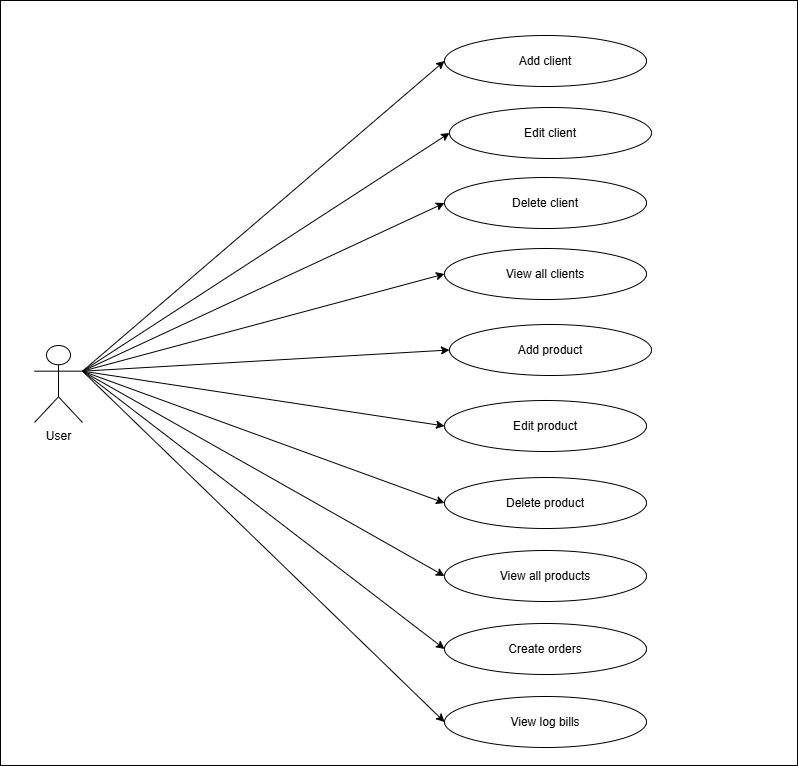

The diagram above was exported from draw.io. Its source (the exported page's mxGraphModel, read from the mxfile embedded in the PNG):
<mxGraphModel dx="1022" dy="564" grid="0" gridSize="10" guides="1" tooltips="1" connect="1" arrows="1" fold="1" page="1" pageScale="1" pageWidth="1100" pageHeight="850" math="0" shadow="0">
  <root>
    <mxCell id="0" />
    <mxCell id="1" parent="0" />
    <mxCell id="2MX51feMGLkDIpviC3lL-1" parent="1" style="shape=umlActor;verticalLabelPosition=bottom;verticalAlign=top;html=1;outlineConnect=0;" value="User" vertex="1">
      <mxGeometry height="77" width="48" x="135" y="375" as="geometry" />
    </mxCell>
    <mxCell id="2MX51feMGLkDIpviC3lL-2" parent="1" style="ellipse;whiteSpace=wrap;html=1;" value="Add client" vertex="1">
      <mxGeometry height="51" width="202" x="545" y="65" as="geometry" />
    </mxCell>
    <mxCell id="2MX51feMGLkDIpviC3lL-3" parent="1" style="ellipse;whiteSpace=wrap;html=1;" value="Edit client" vertex="1">
      <mxGeometry height="51" width="202" x="550" y="137" as="geometry" />
    </mxCell>
    <mxCell id="2MX51feMGLkDIpviC3lL-4" parent="1" style="ellipse;whiteSpace=wrap;html=1;" value="Delete client" vertex="1">
      <mxGeometry height="51" width="202" x="545" y="207" as="geometry" />
    </mxCell>
    <mxCell id="2MX51feMGLkDIpviC3lL-5" parent="1" style="ellipse;whiteSpace=wrap;html=1;" value="View all clients" vertex="1">
      <mxGeometry height="51" width="202" x="545" y="278" as="geometry" />
    </mxCell>
    <mxCell id="2MX51feMGLkDIpviC3lL-6" parent="1" style="ellipse;whiteSpace=wrap;html=1;" value="Add product" vertex="1">
      <mxGeometry height="51" width="202" x="550" y="354" as="geometry" />
    </mxCell>
    <mxCell id="2MX51feMGLkDIpviC3lL-7" parent="1" style="ellipse;whiteSpace=wrap;html=1;" value="Edit product" vertex="1">
      <mxGeometry height="51" width="202" x="545" y="430" as="geometry" />
    </mxCell>
    <mxCell id="2MX51feMGLkDIpviC3lL-8" parent="1" style="ellipse;whiteSpace=wrap;html=1;" value="Delete product" vertex="1">
      <mxGeometry height="51" width="202" x="545" y="507" as="geometry" />
    </mxCell>
    <mxCell id="2MX51feMGLkDIpviC3lL-9" parent="1" style="ellipse;whiteSpace=wrap;html=1;" value="View all products" vertex="1">
      <mxGeometry height="51" width="202" x="545" y="580" as="geometry" />
    </mxCell>
    <mxCell id="2MX51feMGLkDIpviC3lL-10" edge="1" parent="1" source="2MX51feMGLkDIpviC3lL-1" style="endArrow=classic;html=1;rounded=0;entryX=0;entryY=0.5;entryDx=0;entryDy=0;exitX=1;exitY=0.3333333333333333;exitDx=0;exitDy=0;exitPerimeter=0;" target="2MX51feMGLkDIpviC3lL-2" value="">
      <mxGeometry height="50" relative="1" width="50" as="geometry">
        <mxPoint x="446" y="297" as="sourcePoint" />
        <mxPoint x="496" y="247" as="targetPoint" />
      </mxGeometry>
    </mxCell>
    <mxCell id="2MX51feMGLkDIpviC3lL-11" edge="1" parent="1" source="2MX51feMGLkDIpviC3lL-1" style="endArrow=classic;html=1;rounded=0;entryX=0;entryY=0.5;entryDx=0;entryDy=0;exitX=1;exitY=0.3333333333333333;exitDx=0;exitDy=0;exitPerimeter=0;" target="2MX51feMGLkDIpviC3lL-3" value="">
      <mxGeometry height="50" relative="1" width="50" as="geometry">
        <mxPoint x="451" y="576" as="sourcePoint" />
        <mxPoint x="813" y="248" as="targetPoint" />
      </mxGeometry>
    </mxCell>
    <mxCell id="2MX51feMGLkDIpviC3lL-12" edge="1" parent="1" source="2MX51feMGLkDIpviC3lL-1" style="endArrow=classic;html=1;rounded=0;entryX=0;entryY=0.5;entryDx=0;entryDy=0;exitX=1;exitY=0.3333333333333333;exitDx=0;exitDy=0;exitPerimeter=0;" target="2MX51feMGLkDIpviC3lL-4" value="">
      <mxGeometry height="50" relative="1" width="50" as="geometry">
        <mxPoint x="342" y="752" as="sourcePoint" />
        <mxPoint x="704" y="424" as="targetPoint" />
      </mxGeometry>
    </mxCell>
    <mxCell id="2MX51feMGLkDIpviC3lL-13" edge="1" parent="1" source="2MX51feMGLkDIpviC3lL-1" style="endArrow=classic;html=1;rounded=0;entryX=0;entryY=0.5;entryDx=0;entryDy=0;exitX=1;exitY=0.3333333333333333;exitDx=0;exitDy=0;exitPerimeter=0;" target="2MX51feMGLkDIpviC3lL-5" value="">
      <mxGeometry height="50" relative="1" width="50" as="geometry">
        <mxPoint x="307" y="846" as="sourcePoint" />
        <mxPoint x="669" y="518" as="targetPoint" />
      </mxGeometry>
    </mxCell>
    <mxCell id="2MX51feMGLkDIpviC3lL-14" edge="1" parent="1" source="2MX51feMGLkDIpviC3lL-1" style="endArrow=classic;html=1;rounded=0;entryX=0;entryY=0.5;entryDx=0;entryDy=0;exitX=1;exitY=0.3333333333333333;exitDx=0;exitDy=0;exitPerimeter=0;" target="2MX51feMGLkDIpviC3lL-6" value="">
      <mxGeometry height="50" relative="1" width="50" as="geometry">
        <mxPoint x="327" y="856" as="sourcePoint" />
        <mxPoint x="689" y="528" as="targetPoint" />
      </mxGeometry>
    </mxCell>
    <mxCell id="2MX51feMGLkDIpviC3lL-15" edge="1" parent="1" source="2MX51feMGLkDIpviC3lL-1" style="endArrow=classic;html=1;rounded=0;entryX=0;entryY=0.5;entryDx=0;entryDy=0;exitX=1;exitY=0.3333333333333333;exitDx=0;exitDy=0;exitPerimeter=0;" target="2MX51feMGLkDIpviC3lL-7" value="">
      <mxGeometry height="50" relative="1" width="50" as="geometry">
        <mxPoint x="295" y="882" as="sourcePoint" />
        <mxPoint x="657" y="554" as="targetPoint" />
      </mxGeometry>
    </mxCell>
    <mxCell id="2MX51feMGLkDIpviC3lL-16" edge="1" parent="1" source="2MX51feMGLkDIpviC3lL-1" style="endArrow=classic;html=1;rounded=0;entryX=0;entryY=0.5;entryDx=0;entryDy=0;exitX=1;exitY=0.3333333333333333;exitDx=0;exitDy=0;exitPerimeter=0;" target="2MX51feMGLkDIpviC3lL-8" value="">
      <mxGeometry height="50" relative="1" width="50" as="geometry">
        <mxPoint x="399" y="933" as="sourcePoint" />
        <mxPoint x="761" y="605" as="targetPoint" />
      </mxGeometry>
    </mxCell>
    <mxCell id="2MX51feMGLkDIpviC3lL-17" edge="1" parent="1" source="2MX51feMGLkDIpviC3lL-1" style="endArrow=classic;html=1;rounded=0;entryX=0;entryY=0.5;entryDx=0;entryDy=0;exitX=1;exitY=0.3333333333333333;exitDx=0;exitDy=0;exitPerimeter=0;" target="2MX51feMGLkDIpviC3lL-9" value="">
      <mxGeometry height="50" relative="1" width="50" as="geometry">
        <mxPoint x="299" y="875" as="sourcePoint" />
        <mxPoint x="661" y="547" as="targetPoint" />
      </mxGeometry>
    </mxCell>
    <mxCell id="2MX51feMGLkDIpviC3lL-18" parent="1" style="ellipse;whiteSpace=wrap;html=1;" value="Create orders" vertex="1">
      <mxGeometry height="51" width="202" x="545" y="653" as="geometry" />
    </mxCell>
    <mxCell id="2MX51feMGLkDIpviC3lL-19" parent="1" style="ellipse;whiteSpace=wrap;html=1;" value="View log bills" vertex="1">
      <mxGeometry height="51" width="202" x="545" y="726" as="geometry" />
    </mxCell>
    <mxCell id="2MX51feMGLkDIpviC3lL-20" edge="1" parent="1" source="2MX51feMGLkDIpviC3lL-1" style="endArrow=classic;html=1;rounded=0;entryX=0;entryY=0.5;entryDx=0;entryDy=0;exitX=1;exitY=0.3333333333333333;exitDx=0;exitDy=0;exitPerimeter=0;" target="2MX51feMGLkDIpviC3lL-18" value="">
      <mxGeometry height="50" relative="1" width="50" as="geometry">
        <mxPoint x="446" y="608" as="sourcePoint" />
        <mxPoint x="496" y="558" as="targetPoint" />
      </mxGeometry>
    </mxCell>
    <mxCell id="2MX51feMGLkDIpviC3lL-22" edge="1" parent="1" source="2MX51feMGLkDIpviC3lL-1" style="endArrow=classic;html=1;rounded=0;entryX=0;entryY=0.5;entryDx=0;entryDy=0;exitX=1;exitY=0.3333333333333333;exitDx=0;exitDy=0;exitPerimeter=0;" target="2MX51feMGLkDIpviC3lL-19" value="">
      <mxGeometry height="50" relative="1" width="50" as="geometry">
        <mxPoint x="446" y="608" as="sourcePoint" />
        <mxPoint x="496" y="558" as="targetPoint" />
      </mxGeometry>
    </mxCell>
    <mxCell id="2MX51feMGLkDIpviC3lL-23" parent="1" style="rounded=0;whiteSpace=wrap;html=1;fillColor=none;" value="" vertex="1">
      <mxGeometry height="765" width="797" x="101" y="30" as="geometry" />
    </mxCell>
  </root>
</mxGraphModel>